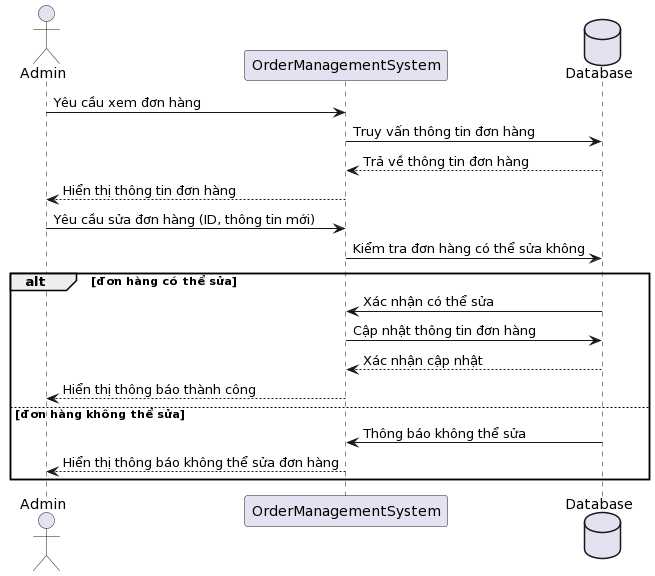

The diagram above was rendered by PlantUML. Its source (embedded in the PNG):
@startuml
actor Admin
participant "OrderManagementSystem" as OMS
database Database

Admin -> OMS: Yêu cầu xem đơn hàng
OMS -> Database: Truy vấn thông tin đơn hàng
Database --> OMS: Trả về thông tin đơn hàng
OMS --> Admin: Hiển thị thông tin đơn hàng

Admin -> OMS: Yêu cầu sửa đơn hàng (ID, thông tin mới)
OMS -> Database: Kiểm tra đơn hàng có thể sửa không
alt đơn hàng có thể sửa
    Database -> OMS: Xác nhận có thể sửa
    OMS -> Database: Cập nhật thông tin đơn hàng
    Database --> OMS: Xác nhận cập nhật
    OMS --> Admin: Hiển thị thông báo thành công
else đơn hàng không thể sửa
    Database -> OMS: Thông báo không thể sửa
    OMS --> Admin: Hiển thị thông báo không thể sửa đơn hàng
end
@enduml